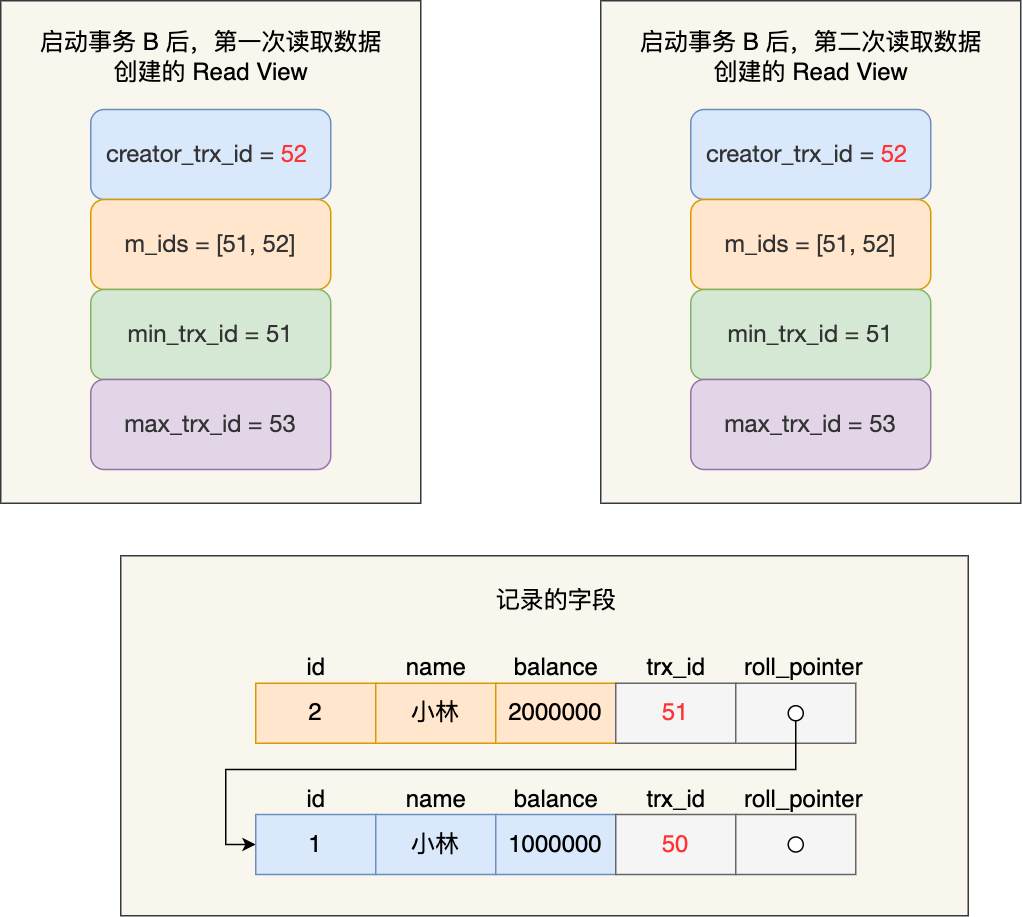

The diagram above was exported from draw.io. Its source (the exported page's mxGraphModel, read from the mxfile embedded in the PNG):
<mxGraphModel dx="929" dy="474" grid="1" gridSize="10" guides="1" tooltips="1" connect="1" arrows="1" fold="1" page="1" pageScale="1" pageWidth="827" pageHeight="1169" math="0" shadow="0">
  <root>
    <mxCell id="0" />
    <mxCell id="1" parent="0" />
    <mxCell id="FLKgtXNhYqOgUsWKws1f-1" value="" style="rounded=0;whiteSpace=wrap;html=1;fontSize=16;fillColor=#f9f7ed;strokeColor=#36393d;" vertex="1" parent="1">
      <mxGeometry x="140" y="370" width="565" height="240" as="geometry" />
    </mxCell>
    <mxCell id="FLKgtXNhYqOgUsWKws1f-2" value="" style="rounded=0;whiteSpace=wrap;html=1;fontSize=16;fillColor=#f9f7ed;strokeColor=#36393d;" vertex="1" parent="1">
      <mxGeometry x="60" width="280" height="335" as="geometry" />
    </mxCell>
    <mxCell id="FLKgtXNhYqOgUsWKws1f-8" value="&lt;span style=&quot;color: rgb(51 , 51 , 51) ; font-family: &amp;#34;helvetica neue&amp;#34; , &amp;#34;helvetica&amp;#34; , &amp;#34;arial&amp;#34; , sans-serif ; font-size: 16px ; text-align: left&quot;&gt;creator_trx_&lt;/span&gt;&lt;span style=&quot;color: rgb(51 , 51 , 51) ; font-family: &amp;#34;helvetica neue&amp;#34; , &amp;#34;helvetica&amp;#34; , &amp;#34;arial&amp;#34; , sans-serif ; font-size: 16px ; text-align: left&quot;&gt;id = &lt;/span&gt;&lt;span style=&quot;font-family: &amp;#34;helvetica neue&amp;#34; , &amp;#34;helvetica&amp;#34; , &amp;#34;arial&amp;#34; , sans-serif ; font-size: 16px ; text-align: left&quot;&gt;&lt;font color=&quot;#ff3333&quot;&gt;52&lt;/font&gt;&lt;/span&gt;&lt;span style=&quot;color: rgb(51 , 51 , 51) ; font-family: &amp;#34;helvetica neue&amp;#34; , &amp;#34;helvetica&amp;#34; , &amp;#34;arial&amp;#34; , sans-serif ; font-size: 16px ; text-align: left&quot;&gt;&amp;nbsp;&lt;/span&gt;" style="rounded=1;whiteSpace=wrap;html=1;fontSize=16;fillColor=#dae8fc;strokeColor=#6c8ebf;labelBackgroundColor=none;" vertex="1" parent="1">
      <mxGeometry x="120" y="72.5" width="160" height="60" as="geometry" />
    </mxCell>
    <mxCell id="FLKgtXNhYqOgUsWKws1f-9" value="&lt;span style=&quot;color: rgb(51 , 51 , 51) ; font-family: &amp;quot;helvetica neue&amp;quot; , &amp;quot;helvetica&amp;quot; , &amp;quot;arial&amp;quot; , sans-serif ; font-size: 16px ; text-align: left&quot;&gt;m_&lt;/span&gt;&lt;span style=&quot;color: rgb(51 , 51 , 51) ; font-family: &amp;quot;helvetica neue&amp;quot; , &amp;quot;helvetica&amp;quot; , &amp;quot;arial&amp;quot; , sans-serif ; font-size: 16px ; text-align: left&quot;&gt;id&lt;/span&gt;&lt;span style=&quot;color: rgb(51 , 51 , 51) ; font-family: &amp;quot;helvetica neue&amp;quot; , &amp;quot;helvetica&amp;quot; , &amp;quot;arial&amp;quot; , sans-serif ; font-size: 16px ; text-align: left&quot;&gt;s = [51, 52]&lt;br style=&quot;font-size: 16px;&quot;&gt;&lt;/span&gt;" style="rounded=1;whiteSpace=wrap;html=1;fontSize=16;fillColor=#ffe6cc;strokeColor=#d79b00;labelBackgroundColor=none;" vertex="1" parent="1">
      <mxGeometry x="120" y="132.5" width="160" height="60" as="geometry" />
    </mxCell>
    <mxCell id="FLKgtXNhYqOgUsWKws1f-10" value="&lt;span style=&quot;color: rgb(51 , 51 , 51) ; font-family: &amp;quot;helvetica neue&amp;quot; , &amp;quot;helvetica&amp;quot; , &amp;quot;arial&amp;quot; , sans-serif ; font-size: 16px ; text-align: left&quot;&gt;min_trx_&lt;/span&gt;&lt;span style=&quot;color: rgb(51 , 51 , 51) ; font-family: &amp;quot;helvetica neue&amp;quot; , &amp;quot;helvetica&amp;quot; , &amp;quot;arial&amp;quot; , sans-serif ; font-size: 16px ; text-align: left&quot;&gt;id = 51&lt;/span&gt;" style="rounded=1;whiteSpace=wrap;html=1;fontSize=16;fillColor=#d5e8d4;strokeColor=#82b366;labelBackgroundColor=none;" vertex="1" parent="1">
      <mxGeometry x="120" y="192.5" width="160" height="60" as="geometry" />
    </mxCell>
    <mxCell id="FLKgtXNhYqOgUsWKws1f-11" value="&lt;span style=&quot;color: rgb(51 , 51 , 51) ; font-family: &amp;quot;helvetica neue&amp;quot; , &amp;quot;helvetica&amp;quot; , &amp;quot;arial&amp;quot; , sans-serif ; font-size: 16px ; text-align: left&quot;&gt;max_trx_&lt;/span&gt;&lt;span style=&quot;color: rgb(51 , 51 , 51) ; font-family: &amp;quot;helvetica neue&amp;quot; , &amp;quot;helvetica&amp;quot; , &amp;quot;arial&amp;quot; , sans-serif ; font-size: 16px ; text-align: left&quot;&gt;id = 53&lt;/span&gt;" style="rounded=1;whiteSpace=wrap;html=1;fontSize=16;fillColor=#e1d5e7;strokeColor=#9673a6;labelBackgroundColor=none;" vertex="1" parent="1">
      <mxGeometry x="120" y="252.5" width="160" height="60" as="geometry" />
    </mxCell>
    <mxCell id="FLKgtXNhYqOgUsWKws1f-13" value="启动事务 B 后，第一次读取数据&lt;br&gt;创建的 Read View" style="text;html=1;align=center;verticalAlign=middle;resizable=0;points=[];autosize=1;strokeColor=none;fontSize=16;" vertex="1" parent="1">
      <mxGeometry x="80" y="17.5" width="240" height="40" as="geometry" />
    </mxCell>
    <mxCell id="FLKgtXNhYqOgUsWKws1f-14" value="2" style="rounded=0;whiteSpace=wrap;html=1;fontSize=16;fillColor=#ffe6cc;strokeColor=#d79b00;" vertex="1" parent="1">
      <mxGeometry x="230" y="455" width="80" height="40" as="geometry" />
    </mxCell>
    <mxCell id="FLKgtXNhYqOgUsWKws1f-15" value="小林" style="rounded=0;whiteSpace=wrap;html=1;fontSize=16;fillColor=#ffe6cc;strokeColor=#d79b00;" vertex="1" parent="1">
      <mxGeometry x="310" y="455" width="80" height="40" as="geometry" />
    </mxCell>
    <mxCell id="FLKgtXNhYqOgUsWKws1f-16" value="2000000" style="rounded=0;whiteSpace=wrap;html=1;fontSize=16;fillColor=#ffe6cc;strokeColor=#d79b00;" vertex="1" parent="1">
      <mxGeometry x="390" y="455" width="80" height="40" as="geometry" />
    </mxCell>
    <mxCell id="FLKgtXNhYqOgUsWKws1f-17" value="&lt;font color=&quot;#ff3333&quot;&gt;51&lt;/font&gt;" style="rounded=0;whiteSpace=wrap;html=1;fontSize=16;fillColor=#f5f5f5;strokeColor=#666666;fontColor=#333333;" vertex="1" parent="1">
      <mxGeometry x="470" y="455" width="80" height="40" as="geometry" />
    </mxCell>
    <mxCell id="FLKgtXNhYqOgUsWKws1f-18" value="" style="rounded=0;whiteSpace=wrap;html=1;fontSize=16;fillColor=#f5f5f5;strokeColor=#666666;fontColor=#333333;" vertex="1" parent="1">
      <mxGeometry x="550" y="455" width="80" height="40" as="geometry" />
    </mxCell>
    <mxCell id="FLKgtXNhYqOgUsWKws1f-19" value="id" style="text;html=1;align=center;verticalAlign=middle;resizable=0;points=[];autosize=1;strokeColor=none;fontSize=16;" vertex="1" parent="1">
      <mxGeometry x="255" y="435" width="30" height="20" as="geometry" />
    </mxCell>
    <mxCell id="FLKgtXNhYqOgUsWKws1f-20" value="name" style="text;html=1;align=center;verticalAlign=middle;resizable=0;points=[];autosize=1;strokeColor=none;fontSize=16;" vertex="1" parent="1">
      <mxGeometry x="320" y="435" width="60" height="20" as="geometry" />
    </mxCell>
    <mxCell id="FLKgtXNhYqOgUsWKws1f-21" value="balance" style="text;html=1;align=center;verticalAlign=middle;resizable=0;points=[];autosize=1;strokeColor=none;fontSize=16;" vertex="1" parent="1">
      <mxGeometry x="395" y="435" width="70" height="20" as="geometry" />
    </mxCell>
    <mxCell id="FLKgtXNhYqOgUsWKws1f-22" value="trx_id" style="text;html=1;align=center;verticalAlign=middle;resizable=0;points=[];autosize=1;strokeColor=none;fontSize=16;" vertex="1" parent="1">
      <mxGeometry x="485" y="435" width="50" height="20" as="geometry" />
    </mxCell>
    <mxCell id="FLKgtXNhYqOgUsWKws1f-23" value="roll_pointer" style="text;html=1;align=center;verticalAlign=middle;resizable=0;points=[];autosize=1;strokeColor=none;fontSize=16;" vertex="1" parent="1">
      <mxGeometry x="550" y="435" width="90" height="20" as="geometry" />
    </mxCell>
    <mxCell id="FLKgtXNhYqOgUsWKws1f-24" style="edgeStyle=orthogonalEdgeStyle;rounded=0;orthogonalLoop=1;jettySize=auto;html=1;entryX=0;entryY=0.5;entryDx=0;entryDy=0;" edge="1" parent="1" source="FLKgtXNhYqOgUsWKws1f-25" target="FLKgtXNhYqOgUsWKws1f-27">
      <mxGeometry relative="1" as="geometry">
        <Array as="points">
          <mxPoint x="590" y="512.5" />
          <mxPoint x="210" y="512.5" />
          <mxPoint x="210" y="562.5" />
        </Array>
      </mxGeometry>
    </mxCell>
    <mxCell id="FLKgtXNhYqOgUsWKws1f-25" value="" style="ellipse;whiteSpace=wrap;html=1;aspect=fixed;fontSize=16;" vertex="1" parent="1">
      <mxGeometry x="585" y="470" width="10" height="10" as="geometry" />
    </mxCell>
    <mxCell id="FLKgtXNhYqOgUsWKws1f-26" value="记录的字段" style="text;html=1;align=center;verticalAlign=middle;resizable=0;points=[];autosize=1;strokeColor=none;fontSize=16;" vertex="1" parent="1">
      <mxGeometry x="380" y="390" width="100" height="20" as="geometry" />
    </mxCell>
    <mxCell id="FLKgtXNhYqOgUsWKws1f-27" value="1" style="rounded=0;whiteSpace=wrap;html=1;fontSize=16;fillColor=#dae8fc;strokeColor=#6c8ebf;" vertex="1" parent="1">
      <mxGeometry x="230" y="542.5" width="80" height="40" as="geometry" />
    </mxCell>
    <mxCell id="FLKgtXNhYqOgUsWKws1f-28" value="小林" style="rounded=0;whiteSpace=wrap;html=1;fontSize=16;fillColor=#dae8fc;strokeColor=#6c8ebf;" vertex="1" parent="1">
      <mxGeometry x="310" y="542.5" width="80" height="40" as="geometry" />
    </mxCell>
    <mxCell id="FLKgtXNhYqOgUsWKws1f-29" value="1000000" style="rounded=0;whiteSpace=wrap;html=1;fontSize=16;fillColor=#dae8fc;strokeColor=#6c8ebf;" vertex="1" parent="1">
      <mxGeometry x="390" y="542.5" width="80" height="40" as="geometry" />
    </mxCell>
    <mxCell id="FLKgtXNhYqOgUsWKws1f-30" value="&lt;font color=&quot;#ff3333&quot;&gt;50&lt;/font&gt;" style="rounded=0;whiteSpace=wrap;html=1;fontSize=16;fillColor=#f5f5f5;strokeColor=#666666;fontColor=#333333;" vertex="1" parent="1">
      <mxGeometry x="470" y="542.5" width="80" height="40" as="geometry" />
    </mxCell>
    <mxCell id="FLKgtXNhYqOgUsWKws1f-31" value="" style="rounded=0;whiteSpace=wrap;html=1;fontSize=16;fillColor=#f5f5f5;strokeColor=#666666;fontColor=#333333;" vertex="1" parent="1">
      <mxGeometry x="550" y="542.5" width="80" height="40" as="geometry" />
    </mxCell>
    <mxCell id="FLKgtXNhYqOgUsWKws1f-32" value="id" style="text;html=1;align=center;verticalAlign=middle;resizable=0;points=[];autosize=1;strokeColor=none;fontSize=16;" vertex="1" parent="1">
      <mxGeometry x="255" y="522.5" width="30" height="20" as="geometry" />
    </mxCell>
    <mxCell id="FLKgtXNhYqOgUsWKws1f-33" value="name" style="text;html=1;align=center;verticalAlign=middle;resizable=0;points=[];autosize=1;strokeColor=none;fontSize=16;" vertex="1" parent="1">
      <mxGeometry x="320" y="522.5" width="60" height="20" as="geometry" />
    </mxCell>
    <mxCell id="FLKgtXNhYqOgUsWKws1f-34" value="balance" style="text;html=1;align=center;verticalAlign=middle;resizable=0;points=[];autosize=1;strokeColor=none;fontSize=16;" vertex="1" parent="1">
      <mxGeometry x="395" y="522.5" width="70" height="20" as="geometry" />
    </mxCell>
    <mxCell id="FLKgtXNhYqOgUsWKws1f-35" value="trx_id" style="text;html=1;align=center;verticalAlign=middle;resizable=0;points=[];autosize=1;strokeColor=none;fontSize=16;" vertex="1" parent="1">
      <mxGeometry x="485" y="522.5" width="50" height="20" as="geometry" />
    </mxCell>
    <mxCell id="FLKgtXNhYqOgUsWKws1f-36" value="roll_pointer" style="text;html=1;align=center;verticalAlign=middle;resizable=0;points=[];autosize=1;strokeColor=none;fontSize=16;" vertex="1" parent="1">
      <mxGeometry x="550" y="522.5" width="90" height="20" as="geometry" />
    </mxCell>
    <mxCell id="FLKgtXNhYqOgUsWKws1f-37" value="" style="ellipse;whiteSpace=wrap;html=1;aspect=fixed;fontSize=16;" vertex="1" parent="1">
      <mxGeometry x="585" y="557.5" width="10" height="10" as="geometry" />
    </mxCell>
    <mxCell id="FLKgtXNhYqOgUsWKws1f-38" value="" style="rounded=0;whiteSpace=wrap;html=1;fontSize=16;fillColor=#f9f7ed;strokeColor=#36393d;" vertex="1" parent="1">
      <mxGeometry x="460" width="280" height="335" as="geometry" />
    </mxCell>
    <mxCell id="FLKgtXNhYqOgUsWKws1f-39" value="&lt;span style=&quot;color: rgb(51 , 51 , 51) ; font-family: &amp;#34;helvetica neue&amp;#34; , &amp;#34;helvetica&amp;#34; , &amp;#34;arial&amp;#34; , sans-serif ; font-size: 16px ; text-align: left&quot;&gt;creator_trx_&lt;/span&gt;&lt;span style=&quot;color: rgb(51 , 51 , 51) ; font-family: &amp;#34;helvetica neue&amp;#34; , &amp;#34;helvetica&amp;#34; , &amp;#34;arial&amp;#34; , sans-serif ; font-size: 16px ; text-align: left&quot;&gt;id = &lt;/span&gt;&lt;span style=&quot;font-family: &amp;#34;helvetica neue&amp;#34; , &amp;#34;helvetica&amp;#34; , &amp;#34;arial&amp;#34; , sans-serif ; font-size: 16px ; text-align: left&quot;&gt;&lt;font color=&quot;#ff3333&quot;&gt;52&lt;/font&gt;&lt;/span&gt;&lt;span style=&quot;color: rgb(51 , 51 , 51) ; font-family: &amp;#34;helvetica neue&amp;#34; , &amp;#34;helvetica&amp;#34; , &amp;#34;arial&amp;#34; , sans-serif ; font-size: 16px ; text-align: left&quot;&gt;&amp;nbsp;&lt;/span&gt;" style="rounded=1;whiteSpace=wrap;html=1;fontSize=16;fillColor=#dae8fc;strokeColor=#6c8ebf;labelBackgroundColor=none;" vertex="1" parent="1">
      <mxGeometry x="520" y="72.5" width="160" height="60" as="geometry" />
    </mxCell>
    <mxCell id="FLKgtXNhYqOgUsWKws1f-40" value="&lt;span style=&quot;color: rgb(51 , 51 , 51) ; font-family: &amp;quot;helvetica neue&amp;quot; , &amp;quot;helvetica&amp;quot; , &amp;quot;arial&amp;quot; , sans-serif ; font-size: 16px ; text-align: left&quot;&gt;m_&lt;/span&gt;&lt;span style=&quot;color: rgb(51 , 51 , 51) ; font-family: &amp;quot;helvetica neue&amp;quot; , &amp;quot;helvetica&amp;quot; , &amp;quot;arial&amp;quot; , sans-serif ; font-size: 16px ; text-align: left&quot;&gt;id&lt;/span&gt;&lt;span style=&quot;color: rgb(51 , 51 , 51) ; font-family: &amp;quot;helvetica neue&amp;quot; , &amp;quot;helvetica&amp;quot; , &amp;quot;arial&amp;quot; , sans-serif ; font-size: 16px ; text-align: left&quot;&gt;s = [51, 52]&lt;br style=&quot;font-size: 16px;&quot;&gt;&lt;/span&gt;" style="rounded=1;whiteSpace=wrap;html=1;fontSize=16;fillColor=#ffe6cc;strokeColor=#d79b00;labelBackgroundColor=none;" vertex="1" parent="1">
      <mxGeometry x="520" y="132.5" width="160" height="60" as="geometry" />
    </mxCell>
    <mxCell id="FLKgtXNhYqOgUsWKws1f-41" value="&lt;span style=&quot;color: rgb(51 , 51 , 51) ; font-family: &amp;quot;helvetica neue&amp;quot; , &amp;quot;helvetica&amp;quot; , &amp;quot;arial&amp;quot; , sans-serif ; font-size: 16px ; text-align: left&quot;&gt;min_trx_&lt;/span&gt;&lt;span style=&quot;color: rgb(51 , 51 , 51) ; font-family: &amp;quot;helvetica neue&amp;quot; , &amp;quot;helvetica&amp;quot; , &amp;quot;arial&amp;quot; , sans-serif ; font-size: 16px ; text-align: left&quot;&gt;id = 51&lt;/span&gt;" style="rounded=1;whiteSpace=wrap;html=1;fontSize=16;fillColor=#d5e8d4;strokeColor=#82b366;labelBackgroundColor=none;" vertex="1" parent="1">
      <mxGeometry x="520" y="192.5" width="160" height="60" as="geometry" />
    </mxCell>
    <mxCell id="FLKgtXNhYqOgUsWKws1f-42" value="&lt;span style=&quot;color: rgb(51 , 51 , 51) ; font-family: &amp;quot;helvetica neue&amp;quot; , &amp;quot;helvetica&amp;quot; , &amp;quot;arial&amp;quot; , sans-serif ; font-size: 16px ; text-align: left&quot;&gt;max_trx_&lt;/span&gt;&lt;span style=&quot;color: rgb(51 , 51 , 51) ; font-family: &amp;quot;helvetica neue&amp;quot; , &amp;quot;helvetica&amp;quot; , &amp;quot;arial&amp;quot; , sans-serif ; font-size: 16px ; text-align: left&quot;&gt;id = 53&lt;/span&gt;" style="rounded=1;whiteSpace=wrap;html=1;fontSize=16;fillColor=#e1d5e7;strokeColor=#9673a6;labelBackgroundColor=none;" vertex="1" parent="1">
      <mxGeometry x="520" y="252.5" width="160" height="60" as="geometry" />
    </mxCell>
    <mxCell id="FLKgtXNhYqOgUsWKws1f-43" value="启动事务 B 后，第二次读取数据&lt;br&gt;创建的 Read View" style="text;html=1;align=center;verticalAlign=middle;resizable=0;points=[];autosize=1;strokeColor=none;fontSize=16;" vertex="1" parent="1">
      <mxGeometry x="480" y="17.5" width="240" height="40" as="geometry" />
    </mxCell>
  </root>
</mxGraphModel>